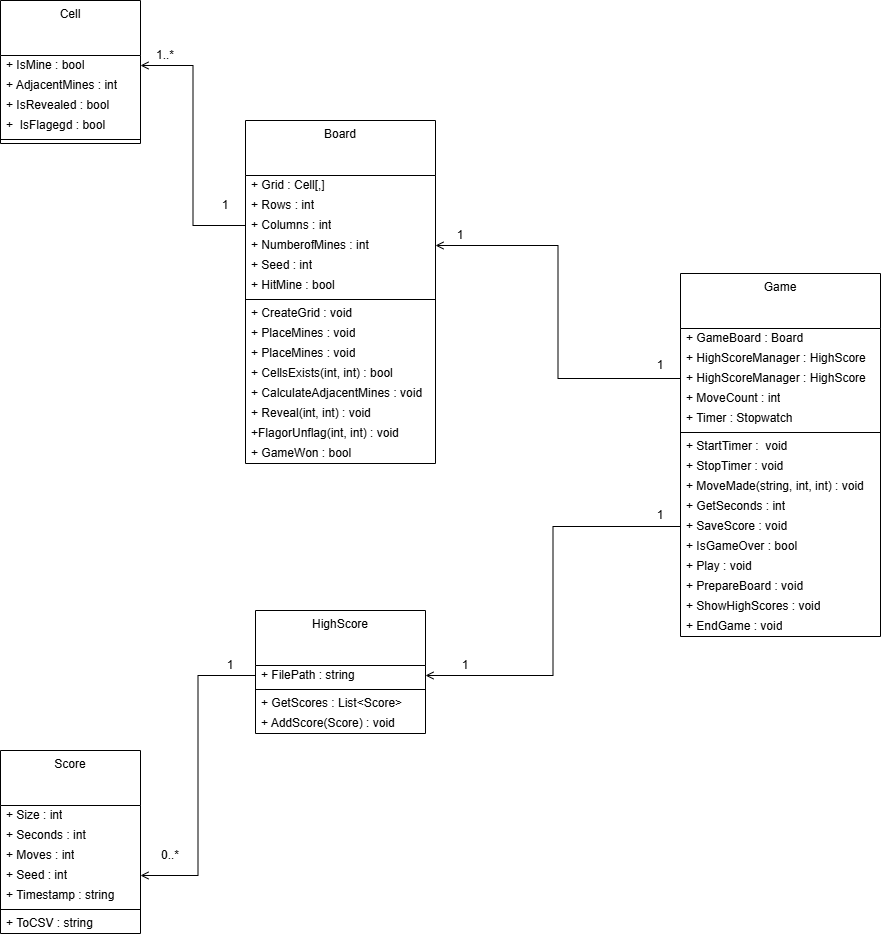

The diagram above was exported from draw.io. Its source (the exported page's mxGraphModel, read from the mxfile embedded in the PNG):
<mxGraphModel dx="1486" dy="1000" grid="1" gridSize="10" guides="1" tooltips="1" connect="1" arrows="1" fold="1" page="0" pageScale="1" pageWidth="850" pageHeight="1100" math="0" shadow="0">
  <root>
    <mxCell id="0" />
    <mxCell id="1" parent="0" />
    <mxCell id="1WfTwiDiY1lqobJdH6gt-1" parent="1" style="swimlane;fontStyle=0;align=center;verticalAlign=top;childLayout=stackLayout;horizontal=1;startSize=55;horizontalStack=0;resizeParent=1;resizeParentMax=0;resizeLast=0;collapsible=0;marginBottom=0;html=1;whiteSpace=wrap;" value="Game" vertex="1">
      <mxGeometry height="363" width="200" x="360" y="213" as="geometry" />
    </mxCell>
    <mxCell id="1WfTwiDiY1lqobJdH6gt-3" parent="1WfTwiDiY1lqobJdH6gt-1" style="text;html=1;strokeColor=none;fillColor=none;align=left;verticalAlign=middle;spacingLeft=4;spacingRight=4;overflow=hidden;rotatable=0;points=[[0,0.5],[1,0.5]];portConstraint=eastwest;whiteSpace=wrap;" value="+ GameBoard : Board" vertex="1">
      <mxGeometry height="20" width="200" y="55" as="geometry" />
    </mxCell>
    <mxCell id="1WfTwiDiY1lqobJdH6gt-65" parent="1WfTwiDiY1lqobJdH6gt-1" style="text;html=1;strokeColor=none;fillColor=none;align=left;verticalAlign=middle;spacingLeft=4;spacingRight=4;overflow=hidden;rotatable=0;points=[[0,0.5],[1,0.5]];portConstraint=eastwest;whiteSpace=wrap;" value="+ HighScoreManager : HighScore&amp;nbsp;" vertex="1">
      <mxGeometry height="20" width="200" y="75" as="geometry" />
    </mxCell>
    <mxCell id="1WfTwiDiY1lqobJdH6gt-5" parent="1WfTwiDiY1lqobJdH6gt-1" style="text;html=1;strokeColor=none;fillColor=none;align=left;verticalAlign=middle;spacingLeft=4;spacingRight=4;overflow=hidden;rotatable=0;points=[[0,0.5],[1,0.5]];portConstraint=eastwest;whiteSpace=wrap;" value="+ HighScoreManager : HighScore&amp;nbsp;" vertex="1">
      <mxGeometry height="20" width="200" y="95" as="geometry" />
    </mxCell>
    <mxCell id="1WfTwiDiY1lqobJdH6gt-59" parent="1WfTwiDiY1lqobJdH6gt-1" style="text;html=1;strokeColor=none;fillColor=none;align=left;verticalAlign=middle;spacingLeft=4;spacingRight=4;overflow=hidden;rotatable=0;points=[[0,0.5],[1,0.5]];portConstraint=eastwest;whiteSpace=wrap;" value="+ MoveCount : int" vertex="1">
      <mxGeometry height="20" width="200" y="115" as="geometry" />
    </mxCell>
    <mxCell id="1WfTwiDiY1lqobJdH6gt-58" parent="1WfTwiDiY1lqobJdH6gt-1" style="text;html=1;strokeColor=none;fillColor=none;align=left;verticalAlign=middle;spacingLeft=4;spacingRight=4;overflow=hidden;rotatable=0;points=[[0,0.5],[1,0.5]];portConstraint=eastwest;whiteSpace=wrap;" value="+ Timer : Stopwatch" vertex="1">
      <mxGeometry height="20" width="200" y="135" as="geometry" />
    </mxCell>
    <mxCell id="1WfTwiDiY1lqobJdH6gt-6" parent="1WfTwiDiY1lqobJdH6gt-1" style="line;strokeWidth=1;fillColor=none;align=left;verticalAlign=middle;spacingTop=-1;spacingLeft=3;spacingRight=3;rotatable=0;labelPosition=right;points=[];portConstraint=eastwest;" value="" vertex="1">
      <mxGeometry height="8" width="200" y="155" as="geometry" />
    </mxCell>
    <mxCell id="1WfTwiDiY1lqobJdH6gt-8" parent="1WfTwiDiY1lqobJdH6gt-1" style="text;html=1;strokeColor=none;fillColor=none;align=left;verticalAlign=middle;spacingLeft=4;spacingRight=4;overflow=hidden;rotatable=0;points=[[0,0.5],[1,0.5]];portConstraint=eastwest;whiteSpace=wrap;" value="+ StartTimer :&amp;nbsp; void" vertex="1">
      <mxGeometry height="20" width="200" y="163" as="geometry" />
    </mxCell>
    <mxCell id="1WfTwiDiY1lqobJdH6gt-70" parent="1WfTwiDiY1lqobJdH6gt-1" style="text;html=1;strokeColor=none;fillColor=none;align=left;verticalAlign=middle;spacingLeft=4;spacingRight=4;overflow=hidden;rotatable=0;points=[[0,0.5],[1,0.5]];portConstraint=eastwest;whiteSpace=wrap;" value="+ StopTimer : void" vertex="1">
      <mxGeometry height="20" width="200" y="183" as="geometry" />
    </mxCell>
    <mxCell id="1WfTwiDiY1lqobJdH6gt-69" parent="1WfTwiDiY1lqobJdH6gt-1" style="text;html=1;strokeColor=none;fillColor=none;align=left;verticalAlign=middle;spacingLeft=4;spacingRight=4;overflow=hidden;rotatable=0;points=[[0,0.5],[1,0.5]];portConstraint=eastwest;whiteSpace=wrap;" value="+ MoveMade(string, int, int) : void" vertex="1">
      <mxGeometry height="20" width="200" y="203" as="geometry" />
    </mxCell>
    <mxCell id="1WfTwiDiY1lqobJdH6gt-68" parent="1WfTwiDiY1lqobJdH6gt-1" style="text;html=1;strokeColor=none;fillColor=none;align=left;verticalAlign=middle;spacingLeft=4;spacingRight=4;overflow=hidden;rotatable=0;points=[[0,0.5],[1,0.5]];portConstraint=eastwest;whiteSpace=wrap;" value="+ GetSeconds : int" vertex="1">
      <mxGeometry height="20" width="200" y="223" as="geometry" />
    </mxCell>
    <mxCell id="1WfTwiDiY1lqobJdH6gt-67" parent="1WfTwiDiY1lqobJdH6gt-1" style="text;html=1;strokeColor=none;fillColor=none;align=left;verticalAlign=middle;spacingLeft=4;spacingRight=4;overflow=hidden;rotatable=0;points=[[0,0.5],[1,0.5]];portConstraint=eastwest;whiteSpace=wrap;" value="+ SaveScore : void" vertex="1">
      <mxGeometry height="20" width="200" y="243" as="geometry" />
    </mxCell>
    <mxCell id="1WfTwiDiY1lqobJdH6gt-66" parent="1WfTwiDiY1lqobJdH6gt-1" style="text;html=1;strokeColor=none;fillColor=none;align=left;verticalAlign=middle;spacingLeft=4;spacingRight=4;overflow=hidden;rotatable=0;points=[[0,0.5],[1,0.5]];portConstraint=eastwest;whiteSpace=wrap;" value="+ IsGameOver : bool" vertex="1">
      <mxGeometry height="20" width="200" y="263" as="geometry" />
    </mxCell>
    <mxCell id="1WfTwiDiY1lqobJdH6gt-74" parent="1WfTwiDiY1lqobJdH6gt-1" style="text;html=1;strokeColor=none;fillColor=none;align=left;verticalAlign=middle;spacingLeft=4;spacingRight=4;overflow=hidden;rotatable=0;points=[[0,0.5],[1,0.5]];portConstraint=eastwest;whiteSpace=wrap;" value="+ Play : void" vertex="1">
      <mxGeometry height="20" width="200" y="283" as="geometry" />
    </mxCell>
    <mxCell id="1WfTwiDiY1lqobJdH6gt-73" parent="1WfTwiDiY1lqobJdH6gt-1" style="text;html=1;strokeColor=none;fillColor=none;align=left;verticalAlign=middle;spacingLeft=4;spacingRight=4;overflow=hidden;rotatable=0;points=[[0,0.5],[1,0.5]];portConstraint=eastwest;whiteSpace=wrap;" value="+ PrepareBoard : void" vertex="1">
      <mxGeometry height="20" width="200" y="303" as="geometry" />
    </mxCell>
    <mxCell id="1WfTwiDiY1lqobJdH6gt-72" parent="1WfTwiDiY1lqobJdH6gt-1" style="text;html=1;strokeColor=none;fillColor=none;align=left;verticalAlign=middle;spacingLeft=4;spacingRight=4;overflow=hidden;rotatable=0;points=[[0,0.5],[1,0.5]];portConstraint=eastwest;whiteSpace=wrap;" value="+ ShowHighScores : void" vertex="1">
      <mxGeometry height="20" width="200" y="323" as="geometry" />
    </mxCell>
    <mxCell id="1WfTwiDiY1lqobJdH6gt-71" parent="1WfTwiDiY1lqobJdH6gt-1" style="text;html=1;strokeColor=none;fillColor=none;align=left;verticalAlign=middle;spacingLeft=4;spacingRight=4;overflow=hidden;rotatable=0;points=[[0,0.5],[1,0.5]];portConstraint=eastwest;whiteSpace=wrap;" value="+ EndGame : void" vertex="1">
      <mxGeometry height="20" width="200" y="343" as="geometry" />
    </mxCell>
    <mxCell id="1WfTwiDiY1lqobJdH6gt-9" parent="1" style="swimlane;fontStyle=0;align=center;verticalAlign=top;childLayout=stackLayout;horizontal=1;startSize=55;horizontalStack=0;resizeParent=1;resizeParentMax=0;resizeLast=0;collapsible=0;marginBottom=0;html=1;whiteSpace=wrap;" value="Cell" vertex="1">
      <mxGeometry height="143" width="140" x="-320" y="-60" as="geometry" />
    </mxCell>
    <mxCell id="1WfTwiDiY1lqobJdH6gt-10" parent="1WfTwiDiY1lqobJdH6gt-9" style="text;html=1;strokeColor=none;fillColor=none;align=left;verticalAlign=middle;spacingLeft=4;spacingRight=4;overflow=hidden;rotatable=0;points=[[0,0.5],[1,0.5]];portConstraint=eastwest;whiteSpace=wrap;" value="+ IsMine : bool" vertex="1">
      <mxGeometry height="20" width="140" y="55" as="geometry" />
    </mxCell>
    <mxCell id="1WfTwiDiY1lqobJdH6gt-11" parent="1WfTwiDiY1lqobJdH6gt-9" style="text;html=1;strokeColor=none;fillColor=none;align=left;verticalAlign=middle;spacingLeft=4;spacingRight=4;overflow=hidden;rotatable=0;points=[[0,0.5],[1,0.5]];portConstraint=eastwest;whiteSpace=wrap;" value="+ AdjacentMines : int" vertex="1">
      <mxGeometry height="20" width="140" y="75" as="geometry" />
    </mxCell>
    <mxCell id="1WfTwiDiY1lqobJdH6gt-13" parent="1WfTwiDiY1lqobJdH6gt-9" style="text;html=1;strokeColor=none;fillColor=none;align=left;verticalAlign=middle;spacingLeft=4;spacingRight=4;overflow=hidden;rotatable=0;points=[[0,0.5],[1,0.5]];portConstraint=eastwest;whiteSpace=wrap;" value="+ IsRevealed : bool" vertex="1">
      <mxGeometry height="20" width="140" y="95" as="geometry" />
    </mxCell>
    <mxCell id="1WfTwiDiY1lqobJdH6gt-41" parent="1WfTwiDiY1lqobJdH6gt-9" style="text;html=1;strokeColor=none;fillColor=none;align=left;verticalAlign=middle;spacingLeft=4;spacingRight=4;overflow=hidden;rotatable=0;points=[[0,0.5],[1,0.5]];portConstraint=eastwest;whiteSpace=wrap;" value="+&amp;nbsp; IsFlagegd : bool" vertex="1">
      <mxGeometry height="20" width="140" y="115" as="geometry" />
    </mxCell>
    <mxCell id="1WfTwiDiY1lqobJdH6gt-14" parent="1WfTwiDiY1lqobJdH6gt-9" style="line;strokeWidth=1;fillColor=none;align=left;verticalAlign=middle;spacingTop=-1;spacingLeft=3;spacingRight=3;rotatable=0;labelPosition=right;points=[];portConstraint=eastwest;" value="" vertex="1">
      <mxGeometry height="8" width="140" y="135" as="geometry" />
    </mxCell>
    <mxCell id="1WfTwiDiY1lqobJdH6gt-17" parent="1" style="swimlane;fontStyle=0;align=center;verticalAlign=top;childLayout=stackLayout;horizontal=1;startSize=55;horizontalStack=0;resizeParent=1;resizeParentMax=0;resizeLast=0;collapsible=0;marginBottom=0;html=1;whiteSpace=wrap;" value="Board" vertex="1">
      <mxGeometry height="343" width="190" x="-75" y="60" as="geometry" />
    </mxCell>
    <mxCell id="1WfTwiDiY1lqobJdH6gt-18" parent="1WfTwiDiY1lqobJdH6gt-17" style="text;html=1;strokeColor=none;fillColor=none;align=left;verticalAlign=middle;spacingLeft=4;spacingRight=4;overflow=hidden;rotatable=0;points=[[0,0.5],[1,0.5]];portConstraint=eastwest;whiteSpace=wrap;" value="+ Grid : Cell[,]" vertex="1">
      <mxGeometry height="20" width="190" y="55" as="geometry" />
    </mxCell>
    <mxCell id="1WfTwiDiY1lqobJdH6gt-19" parent="1WfTwiDiY1lqobJdH6gt-17" style="text;html=1;strokeColor=none;fillColor=none;align=left;verticalAlign=middle;spacingLeft=4;spacingRight=4;overflow=hidden;rotatable=0;points=[[0,0.5],[1,0.5]];portConstraint=eastwest;whiteSpace=wrap;" value="+ Rows : int" vertex="1">
      <mxGeometry height="20" width="190" y="75" as="geometry" />
    </mxCell>
    <mxCell id="1WfTwiDiY1lqobJdH6gt-21" parent="1WfTwiDiY1lqobJdH6gt-17" style="text;html=1;strokeColor=none;fillColor=none;align=left;verticalAlign=middle;spacingLeft=4;spacingRight=4;overflow=hidden;rotatable=0;points=[[0,0.5],[1,0.5]];portConstraint=eastwest;whiteSpace=wrap;" value="+ Columns : int" vertex="1">
      <mxGeometry height="20" width="190" y="95" as="geometry" />
    </mxCell>
    <mxCell id="1WfTwiDiY1lqobJdH6gt-44" parent="1WfTwiDiY1lqobJdH6gt-17" style="text;html=1;strokeColor=none;fillColor=none;align=left;verticalAlign=middle;spacingLeft=4;spacingRight=4;overflow=hidden;rotatable=0;points=[[0,0.5],[1,0.5]];portConstraint=eastwest;whiteSpace=wrap;" value="+ NumberofMines : int" vertex="1">
      <mxGeometry height="20" width="190" y="115" as="geometry" />
    </mxCell>
    <mxCell id="1WfTwiDiY1lqobJdH6gt-43" parent="1WfTwiDiY1lqobJdH6gt-17" style="text;html=1;strokeColor=none;fillColor=none;align=left;verticalAlign=middle;spacingLeft=4;spacingRight=4;overflow=hidden;rotatable=0;points=[[0,0.5],[1,0.5]];portConstraint=eastwest;whiteSpace=wrap;" value="+ Seed : int" vertex="1">
      <mxGeometry height="20" width="190" y="135" as="geometry" />
    </mxCell>
    <mxCell id="1WfTwiDiY1lqobJdH6gt-42" parent="1WfTwiDiY1lqobJdH6gt-17" style="text;html=1;strokeColor=none;fillColor=none;align=left;verticalAlign=middle;spacingLeft=4;spacingRight=4;overflow=hidden;rotatable=0;points=[[0,0.5],[1,0.5]];portConstraint=eastwest;whiteSpace=wrap;" value="+ HitMine : bool" vertex="1">
      <mxGeometry height="20" width="190" y="155" as="geometry" />
    </mxCell>
    <mxCell id="1WfTwiDiY1lqobJdH6gt-22" parent="1WfTwiDiY1lqobJdH6gt-17" style="line;strokeWidth=1;fillColor=none;align=left;verticalAlign=middle;spacingTop=-1;spacingLeft=3;spacingRight=3;rotatable=0;labelPosition=right;points=[];portConstraint=eastwest;" value="" vertex="1">
      <mxGeometry height="8" width="190" y="175" as="geometry" />
    </mxCell>
    <mxCell id="1WfTwiDiY1lqobJdH6gt-24" parent="1WfTwiDiY1lqobJdH6gt-17" style="text;html=1;strokeColor=none;fillColor=none;align=left;verticalAlign=middle;spacingLeft=4;spacingRight=4;overflow=hidden;rotatable=0;points=[[0,0.5],[1,0.5]];portConstraint=eastwest;whiteSpace=wrap;" value="+ CreateGrid : void" vertex="1">
      <mxGeometry height="20" width="190" y="183" as="geometry" />
    </mxCell>
    <mxCell id="1WfTwiDiY1lqobJdH6gt-60" parent="1WfTwiDiY1lqobJdH6gt-17" style="text;html=1;strokeColor=none;fillColor=none;align=left;verticalAlign=middle;spacingLeft=4;spacingRight=4;overflow=hidden;rotatable=0;points=[[0,0.5],[1,0.5]];portConstraint=eastwest;whiteSpace=wrap;" value="+ PlaceMines : void" vertex="1">
      <mxGeometry height="20" width="190" y="203" as="geometry" />
    </mxCell>
    <mxCell id="1WfTwiDiY1lqobJdH6gt-51" parent="1WfTwiDiY1lqobJdH6gt-17" style="text;html=1;strokeColor=none;fillColor=none;align=left;verticalAlign=middle;spacingLeft=4;spacingRight=4;overflow=hidden;rotatable=0;points=[[0,0.5],[1,0.5]];portConstraint=eastwest;whiteSpace=wrap;" value="+ PlaceMines : void" vertex="1">
      <mxGeometry height="20" width="190" y="223" as="geometry" />
    </mxCell>
    <mxCell id="1WfTwiDiY1lqobJdH6gt-50" parent="1WfTwiDiY1lqobJdH6gt-17" style="text;html=1;strokeColor=none;fillColor=none;align=left;verticalAlign=middle;spacingLeft=4;spacingRight=4;overflow=hidden;rotatable=0;points=[[0,0.5],[1,0.5]];portConstraint=eastwest;whiteSpace=wrap;" value="+ CellsExists(int, int) : bool" vertex="1">
      <mxGeometry height="20" width="190" y="243" as="geometry" />
    </mxCell>
    <mxCell id="1WfTwiDiY1lqobJdH6gt-49" parent="1WfTwiDiY1lqobJdH6gt-17" style="text;html=1;strokeColor=none;fillColor=none;align=left;verticalAlign=middle;spacingLeft=4;spacingRight=4;overflow=hidden;rotatable=0;points=[[0,0.5],[1,0.5]];portConstraint=eastwest;whiteSpace=wrap;" value="+ CalculateAdjacentMines : void" vertex="1">
      <mxGeometry height="20" width="190" y="263" as="geometry" />
    </mxCell>
    <mxCell id="1WfTwiDiY1lqobJdH6gt-48" parent="1WfTwiDiY1lqobJdH6gt-17" style="text;html=1;strokeColor=none;fillColor=none;align=left;verticalAlign=middle;spacingLeft=4;spacingRight=4;overflow=hidden;rotatable=0;points=[[0,0.5],[1,0.5]];portConstraint=eastwest;whiteSpace=wrap;" value="+ Reveal(int, int) : void" vertex="1">
      <mxGeometry height="20" width="190" y="283" as="geometry" />
    </mxCell>
    <mxCell id="1WfTwiDiY1lqobJdH6gt-47" parent="1WfTwiDiY1lqobJdH6gt-17" style="text;html=1;strokeColor=none;fillColor=none;align=left;verticalAlign=middle;spacingLeft=4;spacingRight=4;overflow=hidden;rotatable=0;points=[[0,0.5],[1,0.5]];portConstraint=eastwest;whiteSpace=wrap;" value="+FlagorUnflag(int, int) : void" vertex="1">
      <mxGeometry height="20" width="190" y="303" as="geometry" />
    </mxCell>
    <mxCell id="1WfTwiDiY1lqobJdH6gt-46" parent="1WfTwiDiY1lqobJdH6gt-17" style="text;html=1;strokeColor=none;fillColor=none;align=left;verticalAlign=middle;spacingLeft=4;spacingRight=4;overflow=hidden;rotatable=0;points=[[0,0.5],[1,0.5]];portConstraint=eastwest;whiteSpace=wrap;" value="+ GameWon : bool" vertex="1">
      <mxGeometry height="20" width="190" y="323" as="geometry" />
    </mxCell>
    <mxCell id="1WfTwiDiY1lqobJdH6gt-25" parent="1" style="swimlane;fontStyle=0;align=center;verticalAlign=top;childLayout=stackLayout;horizontal=1;startSize=55;horizontalStack=0;resizeParent=1;resizeParentMax=0;resizeLast=0;collapsible=0;marginBottom=0;html=1;whiteSpace=wrap;" value="Score" vertex="1">
      <mxGeometry height="183" width="140" x="-320" y="690" as="geometry" />
    </mxCell>
    <mxCell id="1WfTwiDiY1lqobJdH6gt-29" parent="1WfTwiDiY1lqobJdH6gt-25" style="text;html=1;strokeColor=none;fillColor=none;align=left;verticalAlign=middle;spacingLeft=4;spacingRight=4;overflow=hidden;rotatable=0;points=[[0,0.5],[1,0.5]];portConstraint=eastwest;whiteSpace=wrap;" value="+ Size : int" vertex="1">
      <mxGeometry height="20" width="140" y="55" as="geometry" />
    </mxCell>
    <mxCell id="1WfTwiDiY1lqobJdH6gt-55" parent="1WfTwiDiY1lqobJdH6gt-25" style="text;html=1;strokeColor=none;fillColor=none;align=left;verticalAlign=middle;spacingLeft=4;spacingRight=4;overflow=hidden;rotatable=0;points=[[0,0.5],[1,0.5]];portConstraint=eastwest;whiteSpace=wrap;" value="+ Seconds : int" vertex="1">
      <mxGeometry height="20" width="140" y="75" as="geometry" />
    </mxCell>
    <mxCell id="1WfTwiDiY1lqobJdH6gt-54" parent="1WfTwiDiY1lqobJdH6gt-25" style="text;html=1;strokeColor=none;fillColor=none;align=left;verticalAlign=middle;spacingLeft=4;spacingRight=4;overflow=hidden;rotatable=0;points=[[0,0.5],[1,0.5]];portConstraint=eastwest;whiteSpace=wrap;" value="+ Moves : int" vertex="1">
      <mxGeometry height="20" width="140" y="95" as="geometry" />
    </mxCell>
    <mxCell id="1WfTwiDiY1lqobJdH6gt-53" parent="1WfTwiDiY1lqobJdH6gt-25" style="text;html=1;strokeColor=none;fillColor=none;align=left;verticalAlign=middle;spacingLeft=4;spacingRight=4;overflow=hidden;rotatable=0;points=[[0,0.5],[1,0.5]];portConstraint=eastwest;whiteSpace=wrap;" value="+ Seed : int" vertex="1">
      <mxGeometry height="20" width="140" y="115" as="geometry" />
    </mxCell>
    <mxCell id="1WfTwiDiY1lqobJdH6gt-52" parent="1WfTwiDiY1lqobJdH6gt-25" style="text;html=1;strokeColor=none;fillColor=none;align=left;verticalAlign=middle;spacingLeft=4;spacingRight=4;overflow=hidden;rotatable=0;points=[[0,0.5],[1,0.5]];portConstraint=eastwest;whiteSpace=wrap;" value="+ Timestamp : string" vertex="1">
      <mxGeometry height="20" width="140" y="135" as="geometry" />
    </mxCell>
    <mxCell id="1WfTwiDiY1lqobJdH6gt-30" parent="1WfTwiDiY1lqobJdH6gt-25" style="line;strokeWidth=1;fillColor=none;align=left;verticalAlign=middle;spacingTop=-1;spacingLeft=3;spacingRight=3;rotatable=0;labelPosition=right;points=[];portConstraint=eastwest;" value="" vertex="1">
      <mxGeometry height="8" width="140" y="155" as="geometry" />
    </mxCell>
    <mxCell id="1WfTwiDiY1lqobJdH6gt-31" parent="1WfTwiDiY1lqobJdH6gt-25" style="text;html=1;strokeColor=none;fillColor=none;align=left;verticalAlign=middle;spacingLeft=4;spacingRight=4;overflow=hidden;rotatable=0;points=[[0,0.5],[1,0.5]];portConstraint=eastwest;whiteSpace=wrap;" value="+ ToCSV : string" vertex="1">
      <mxGeometry height="20" width="140" y="163" as="geometry" />
    </mxCell>
    <mxCell id="1WfTwiDiY1lqobJdH6gt-33" parent="1" style="swimlane;fontStyle=0;align=center;verticalAlign=top;childLayout=stackLayout;horizontal=1;startSize=55;horizontalStack=0;resizeParent=1;resizeParentMax=0;resizeLast=0;collapsible=0;marginBottom=0;html=1;whiteSpace=wrap;" value="HighScore" vertex="1">
      <mxGeometry height="123" width="170" x="-65" y="550" as="geometry" />
    </mxCell>
    <mxCell id="1WfTwiDiY1lqobJdH6gt-35" parent="1WfTwiDiY1lqobJdH6gt-33" style="text;html=1;strokeColor=none;fillColor=none;align=left;verticalAlign=middle;spacingLeft=4;spacingRight=4;overflow=hidden;rotatable=0;points=[[0,0.5],[1,0.5]];portConstraint=eastwest;whiteSpace=wrap;" value="+ FilePath : string&amp;nbsp;" vertex="1">
      <mxGeometry height="20" width="170" y="55" as="geometry" />
    </mxCell>
    <mxCell id="1WfTwiDiY1lqobJdH6gt-38" parent="1WfTwiDiY1lqobJdH6gt-33" style="line;strokeWidth=1;fillColor=none;align=left;verticalAlign=middle;spacingTop=-1;spacingLeft=3;spacingRight=3;rotatable=0;labelPosition=right;points=[];portConstraint=eastwest;" value="" vertex="1">
      <mxGeometry height="8" width="170" y="75" as="geometry" />
    </mxCell>
    <mxCell id="1WfTwiDiY1lqobJdH6gt-39" parent="1WfTwiDiY1lqobJdH6gt-33" style="text;html=1;strokeColor=none;fillColor=none;align=left;verticalAlign=middle;spacingLeft=4;spacingRight=4;overflow=hidden;rotatable=0;points=[[0,0.5],[1,0.5]];portConstraint=eastwest;whiteSpace=wrap;" value="+ GetScores : List&amp;lt;Score&amp;gt;" vertex="1">
      <mxGeometry height="20" width="170" y="83" as="geometry" />
    </mxCell>
    <mxCell id="1WfTwiDiY1lqobJdH6gt-40" parent="1WfTwiDiY1lqobJdH6gt-33" style="text;html=1;strokeColor=none;fillColor=none;align=left;verticalAlign=middle;spacingLeft=4;spacingRight=4;overflow=hidden;rotatable=0;points=[[0,0.5],[1,0.5]];portConstraint=eastwest;whiteSpace=wrap;" value="+ AddScore(Score) : void" vertex="1">
      <mxGeometry height="20" width="170" y="103" as="geometry" />
    </mxCell>
    <mxCell id="1WfTwiDiY1lqobJdH6gt-76" edge="1" parent="1" source="1WfTwiDiY1lqobJdH6gt-53" style="edgeStyle=orthogonalEdgeStyle;rounded=0;orthogonalLoop=1;jettySize=auto;html=1;exitX=1;exitY=0.5;exitDx=0;exitDy=0;entryX=0;entryY=0.5;entryDx=0;entryDy=0;startArrow=open;startFill=0;endArrow=none;endFill=0;" target="1WfTwiDiY1lqobJdH6gt-35">
      <mxGeometry relative="1" as="geometry" />
    </mxCell>
    <mxCell id="1WfTwiDiY1lqobJdH6gt-77" edge="1" parent="1" source="1WfTwiDiY1lqobJdH6gt-10" style="edgeStyle=orthogonalEdgeStyle;rounded=0;orthogonalLoop=1;jettySize=auto;html=1;exitX=1;exitY=0.5;exitDx=0;exitDy=0;entryX=0;entryY=0.5;entryDx=0;entryDy=0;endArrow=none;endFill=0;startArrow=open;startFill=0;" target="1WfTwiDiY1lqobJdH6gt-21">
      <mxGeometry relative="1" as="geometry" />
    </mxCell>
    <mxCell id="1WfTwiDiY1lqobJdH6gt-78" edge="1" parent="1" source="1WfTwiDiY1lqobJdH6gt-44" style="edgeStyle=orthogonalEdgeStyle;rounded=0;orthogonalLoop=1;jettySize=auto;html=1;exitX=1;exitY=0.5;exitDx=0;exitDy=0;entryX=0;entryY=0.5;entryDx=0;entryDy=0;startArrow=open;startFill=0;endArrow=none;endFill=0;" target="1WfTwiDiY1lqobJdH6gt-5">
      <mxGeometry relative="1" as="geometry" />
    </mxCell>
    <mxCell id="1WfTwiDiY1lqobJdH6gt-79" edge="1" parent="1" source="1WfTwiDiY1lqobJdH6gt-35" style="edgeStyle=orthogonalEdgeStyle;rounded=0;orthogonalLoop=1;jettySize=auto;html=1;exitX=1;exitY=0.5;exitDx=0;exitDy=0;entryX=0;entryY=0.5;entryDx=0;entryDy=0;startArrow=open;startFill=0;endArrow=none;endFill=0;" target="1WfTwiDiY1lqobJdH6gt-67">
      <mxGeometry relative="1" as="geometry" />
    </mxCell>
    <mxCell id="1WfTwiDiY1lqobJdH6gt-80" parent="1" style="text;html=1;whiteSpace=wrap;strokeColor=none;fillColor=none;align=center;verticalAlign=middle;rounded=0;" value="0..*" vertex="1">
      <mxGeometry height="30" width="60" x="-180" y="780" as="geometry" />
    </mxCell>
    <mxCell id="1WfTwiDiY1lqobJdH6gt-83" parent="1" style="text;html=1;whiteSpace=wrap;strokeColor=none;fillColor=none;align=center;verticalAlign=middle;rounded=0;" value="1" vertex="1">
      <mxGeometry height="30" width="60" x="-120" y="590" as="geometry" />
    </mxCell>
    <mxCell id="1WfTwiDiY1lqobJdH6gt-84" parent="1" style="text;html=1;whiteSpace=wrap;strokeColor=none;fillColor=none;align=center;verticalAlign=middle;rounded=0;" value="1" vertex="1">
      <mxGeometry height="30" width="60" x="115" y="590" as="geometry" />
    </mxCell>
    <mxCell id="1WfTwiDiY1lqobJdH6gt-85" parent="1" style="text;html=1;whiteSpace=wrap;strokeColor=none;fillColor=none;align=center;verticalAlign=middle;rounded=0;" value="1" vertex="1">
      <mxGeometry height="30" width="60" x="310" y="440" as="geometry" />
    </mxCell>
    <mxCell id="1WfTwiDiY1lqobJdH6gt-86" parent="1" style="text;html=1;whiteSpace=wrap;strokeColor=none;fillColor=none;align=center;verticalAlign=middle;rounded=0;" value="1" vertex="1">
      <mxGeometry height="30" width="60" x="110" y="160" as="geometry" />
    </mxCell>
    <mxCell id="1WfTwiDiY1lqobJdH6gt-87" parent="1" style="text;html=1;whiteSpace=wrap;strokeColor=none;fillColor=none;align=center;verticalAlign=middle;rounded=0;" value="1" vertex="1">
      <mxGeometry height="30" width="60" x="310" y="290" as="geometry" />
    </mxCell>
    <mxCell id="1WfTwiDiY1lqobJdH6gt-88" parent="1" style="text;html=1;whiteSpace=wrap;strokeColor=none;fillColor=none;align=center;verticalAlign=middle;rounded=0;" value="1" vertex="1">
      <mxGeometry height="30" width="60" x="-125" y="130" as="geometry" />
    </mxCell>
    <mxCell id="1WfTwiDiY1lqobJdH6gt-89" parent="1" style="text;html=1;whiteSpace=wrap;strokeColor=none;fillColor=none;align=center;verticalAlign=middle;rounded=0;" value="1..*" vertex="1">
      <mxGeometry height="30" width="60" x="-185" y="-20" as="geometry" />
    </mxCell>
  </root>
</mxGraphModel>